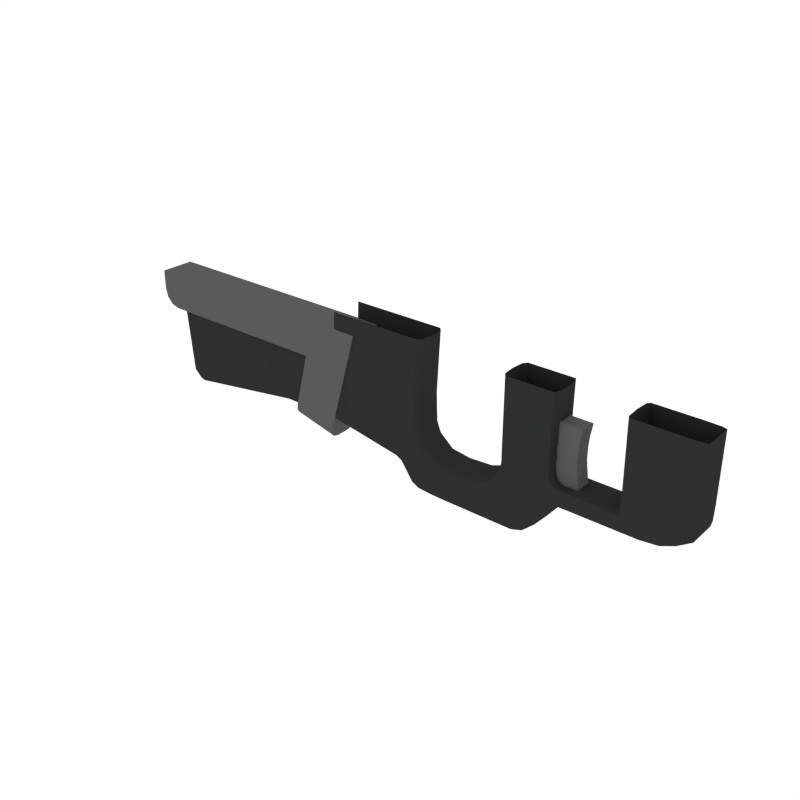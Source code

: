 # Source: Grip_Grenade_3.blend  (saved by Blender 2.79.0; exported with 4.5.12 LTS)
import bpy
from mathutils import Matrix  # noqa: F401  (used for matrix-valued properties, if any)

bpy.ops.wm.read_factory_settings(use_empty=True)
scene = bpy.context.scene
scene.name = 'Scene'

# ---- collections
col_collection_1 = bpy.data.collections.new('Collection 1'); scene.collection.children.link(col_collection_1)

# ---- materials (node trees are filled in below, after node groups)
mat_black = bpy.data.materials.new('Black')
mat_black.alpha_threshold = 0.0
mat_black.diffuse_color = (0.0291, 0.0291, 0.0291, 1.0)
mat_black.roughness = 0.5
mat_grey = bpy.data.materials.new('Grey')
mat_grey.alpha_threshold = 0.0
mat_grey.diffuse_color = (0.1025, 0.1025, 0.1025, 1.0)
mat_grey.roughness = 0.5

# ---- node groups
ng_auto_smooth = bpy.data.node_groups.new('Auto Smooth', 'GeometryNodeTree')
_s = ng_auto_smooth.interface.new_socket(name='Geometry', in_out='OUTPUT', socket_type='NodeSocketGeometry')
_s = ng_auto_smooth.interface.new_socket(name='Geometry', in_out='INPUT', socket_type='NodeSocketGeometry')
_s = ng_auto_smooth.interface.new_socket(name='Angle', in_out='INPUT', socket_type='NodeSocketFloat')
_s.subtype = 'ANGLE'
_s.min_value = 0.0
_s.max_value = 3.142
ng_auto_smooth.is_modifier = True
_N = ng_auto_smooth.nodes; _L = ng_auto_smooth.links
n0 = _N.new('NodeGroupOutput'); n0.name = 'Group Output'; n0.location = (480, -100)
n1 = _N.new('NodeGroupInput'); n1.name = 'Group Input'; n1.location = (-420, -300)
n2 = _N.new('NodeGroupInput'); n2.name = 'Group Input.001'; n2.location = (-60, -100)
n3 = _N.new('GeometryNodeSetShadeSmooth'); n3.name = 'Set Shade Smooth'; n3.location = (120, -100)
n3.domain = 'EDGE'
n4 = _N.new('GeometryNodeSetShadeSmooth'); n4.name = 'Set Shade Smooth.001'; n4.location = (300, -100)
n5 = _N.new('GeometryNodeInputMeshEdgeAngle'); n5.name = 'Edge Angle'; n5.location = (-420, -220)
n6 = _N.new('GeometryNodeInputEdgeSmooth'); n6.name = 'Is Edge Smooth'; n6.location = (-60, -160)
n7 = _N.new('GeometryNodeInputShadeSmooth'); n7.name = 'Is Face Smooth'; n7.location = (-240, -340)
n8 = _N.new('FunctionNodeBooleanMath'); n8.name = 'Boolean Math'; n8.location = (-60, -220)
n9 = _N.new('FunctionNodeCompare'); n9.name = 'Compare'; n9.location = (-240, -180)
n9.operation = 'LESS_EQUAL'
_L.new(n5.outputs[0], n9.inputs[0])
_L.new(n4.outputs[0], n0.inputs[0])
_L.new(n1.outputs[1], n9.inputs[1])
_L.new(n9.outputs[0], n8.inputs[0])
_L.new(n7.outputs[0], n8.inputs[1])
_L.new(n2.outputs[0], n3.inputs[0])
_L.new(n6.outputs[0], n3.inputs[1])
_L.new(n3.outputs[0], n4.inputs[0])
_L.new(n8.outputs[0], n3.inputs[2])
n0.is_active_output = True

# ---- material node trees

# ---- world
world_world = bpy.data.worlds.new('World'); scene.world = world_world
world_world.color = (1.0, 1.0, 1.0)
world_world.use_sun_shadow = False
world_world.sun_shadow_jitter_overblur = 0.0
world_world.cycles.sampling_method = 'NONE'
world_world.cycles.sample_map_resolution = 256

# ---- meshes
me_cube_043 = bpy.data.meshes.new('Cube.043')
me_cube_043.from_pydata([(-0.369, 0.03007, -0.007281), (-0.2146, -1.527e-10, 0.07731), (-0.3627, -0.03425, 0.08835), (-0.2247, 0.03425, 0.07731), (-0.195, 0.03425, -0.007801), (-0.3625, -0.03425, 0.02286), (0.02657, -0.03425, -0.04885), (-0.209, -1.144e-09, 0.2346), (-0.3583, -0.03425, 0.2346), (-0.219, 0.03425, 0.2346), (0.0778, -0.03007, -0.01186), (0.05809, 0.03425, -0.01186), (-0.02635, 0.03425, 0.04156), (-0.001455, 0.03007, -0.07966), (-0.1539, 0.03007, -0.07966), (-0.1421, 1.829e-09, -0.005673), (-0.1431, 0.03425, -0.01186), (-0.149, -0.03425, -0.04885), (-0.03458, -3.125e-09, 0.04156), (0.07814, -0.03425, 0.04156), (0.2968, 0.03425, 0.04156), (0.2711, -0.03425, 0.02262), (0.2487, -0.03007, 0.006187), (-0.1539, -0.03007, -0.07966), (-0.1539, 8.382e-10, -0.07966), (-0.001455, -0.03007, -0.07966), (-0.001455, 4.802e-09, -0.07966), (0.0778, 0.03007, -0.01186), (0.0778, -1.144e-09, -0.01186), (-0.369, -0.03007, -0.007281), (-0.369, -7.585e-09, -0.007281), (0.2487, 0.03007, 0.006187), (0.303, -0.03425, 0.08366), (0.3142, -0.03007, 0.02262), (0.346, -0.03007, 0.08366), (0.3423, -8.08e-09, 0.04156), (0.3423, 0.03007, 0.04156), (0.2487, -1.144e-09, 0.006187), (-0.2143, 0.03425, 0.01952), (-0.3629, -0.03425, 0.05178), (-0.2008, 2.82e-09, 0.01836), (-0.2143, -0.03425, 0.01952), (-0.2461, 0.03425, 0.02846), (-0.2164, -2.135e-09, -0.07669), (-0.2164, -0.03007, -0.07669), (-0.2505, 0.03425, 0.2346), (-0.219, -0.03425, 0.2346), (-0.195, -0.03425, -0.007801), (-0.2363, 0.03425, -0.001012), (-0.2545, 0.03425, 0.07958), (-0.2247, -0.03425, 0.07731), (-0.2164, 0.03007, -0.07669), (-0.08597, 3.811e-09, -0.07966), (-0.08597, -0.03007, -0.07966), (-0.02635, -0.03425, 0.04156), (-0.08597, 0.03007, -0.07966), (0.02409, 0.03425, 0.04156), (-0.08067, 0.03425, -0.01019), (-0.08157, -0.03425, -0.04885), (0.346, 0.03007, 0.08366), (0.346, -5.603e-09, 0.08366), (0.303, 0.03425, 0.08366), (-0.08067, -0.03425, -0.01019), (-0.08157, 0.03425, -0.04885), (-0.2398, 0.03425, -0.03074), (-0.2098, -0.03425, -0.04615), (0.04776, 2.325e-09, -0.04885), (0.04776, 0.03007, -0.04885), (-0.1431, -0.03425, -0.01186), (-0.149, 0.03425, -0.04885), (0.02657, 0.03425, -0.04885), (0.04776, -0.03007, -0.04885), (0.05809, -0.03425, -0.01186), (-0.366, -0.03425, 5.558e-06), (-0.2098, 0.03425, -0.04615), (0.2087, -1.144e-09, 0.07795), (0.212, -0.03425, 0.04156), (0.2035, 0.03425, 0.04156), (0.2035, -0.03425, 0.04156), (0.2035, -0.03007, 0.006187), (0.2035, 0.03007, 0.006187), (0.2035, -3.125e-09, 0.04407), (0.08296, -4.116e-09, 0.05092), (0.07595, -3.125e-09, 0.07795), (-0.0336, -3.125e-09, 0.05092), (-0.03398, -2.135e-09, 0.088), (-0.02525, 0.03425, 0.05092), (-0.02557, 0.03425, 0.088), (0.07394, -0.03425, 0.05092), (0.06965, -0.03425, 0.07795), (-0.02525, -0.03425, 0.05092), (-0.02557, -0.03425, 0.088), (0.02401, 0.03425, 0.05092), (0.0231, 0.03425, 0.08298), (0.09416, -6.481e-10, 0.006187), (0.2114, -0.03425, 0.02262), (0.09416, -4.116e-09, 0.04407), (0.09416, 0.03007, 0.006187), (0.212, 0.03425, 0.04156), (0.09416, -0.03007, 0.006187), (0.09416, -0.03425, 0.02262), (0.09416, 0.03425, 0.04156), (0.2114, 0.03425, 0.02262), (0.2035, -0.03425, 0.02262), (0.09416, 0.03425, 0.02262), (0.2035, 0.03425, 0.02262), (0.09416, -0.03425, 0.04156), (0.2123, 0.03425, 0.07795), (0.01467, 0.03425, 0.02262), (-0.03588, -0.03425, 0.02262), (0.3142, 0.03007, 0.02262), (0.3142, -4.116e-09, 0.02262), (0.3423, -0.03007, 0.04156), (0.2968, -0.03425, 0.04156), (0.2711, 0.03425, 0.02262), (0.07383, -0.03425, 0.02262), (-0.04343, -2.135e-09, 0.02262), (-0.03588, 0.03425, 0.02262), (0.01467, -0.03425, 0.02262), (0.07383, 0.03425, 0.02262), (0.06965, 0.03425, 0.07795), (0.07394, 0.03425, 0.05092), (0.0231, -0.03425, 0.08298), (0.02401, -0.03425, 0.05092), (-0.01416, -0.03425, -0.01186), (-0.03473, 0.03425, -0.04885), (0.07814, 0.03425, 0.04156), (-0.0524, 4.306e-09, -0.07966), (-0.0524, -0.03007, -0.07966), (0.02409, -0.03425, 0.04156), (-0.0524, 0.03007, -0.07966), (-0.01416, 0.03425, -0.01186), (-0.03473, -0.03425, -0.04885), (0.2035, -1.144e-09, 0.006187), (0.2108, -0.03007, 0.006187), (0.2108, 0.03007, 0.006187), (0.2123, -0.03425, 0.07795), (0.2108, -1.144e-09, 0.006187), (0.1483, -6.481e-10, 0.006187), (0.1483, 0.03425, 0.02262), (0.1483, -0.03425, 0.02262), (0.1483, -3.125e-09, 0.04407), (0.1483, 0.03007, 0.006187), (0.1483, -0.03007, 0.006187), (0.1483, -0.03425, 0.04156), (0.1483, 0.03425, 0.04156), (-0.2398, -0.03425, -0.03074), (-0.2663, 0.03425, -0.01591), (-0.2847, 0.03425, 0.08261), (-0.2667, 0.03425, 0.007158), (-0.2868, 0.03425, 0.2346), (-0.2761, 0.03425, 0.03806), (-0.2461, -0.03425, 0.02846), (-0.2446, -4.612e-09, -0.05023), (-0.2446, -0.03007, -0.05023), (-0.2505, -0.03425, 0.2346), (-0.2363, -0.03425, -0.001012), (-0.2545, -0.03425, 0.07958), (-0.2446, 0.03007, -0.05023), (-0.3629, 0.03425, 0.05178), (-0.3583, 0.03425, 0.2346), (-0.3625, 0.03425, 0.02286), (-0.3627, 0.03425, 0.08835), (-0.366, 0.03425, 5.558e-06), (-0.2663, -0.03425, -0.01591), (-0.2761, -0.03425, 0.03806), (-0.2693, -8.08e-09, -0.02442), (-0.2693, -0.03007, -0.02442), (-0.2868, -0.03425, 0.2346), (-0.2667, -0.03425, 0.007158), (-0.2847, -0.03425, 0.08261), (-0.2693, 0.03007, -0.02442), (-0.3683, -0.0332, -0.005459), (-0.1881, -0.03007, -0.07891), (-0.3683, 0.0332, -0.005459), (-0.4554, -0.03007, 0.00757), (-0.4524, 0.03425, 0.01379), (-0.182, -0.03425, -0.04817), (-0.2171, 0.02569, 0.07731), (-0.4204, 0.03425, 0.2346), (-0.4302, -0.03425, 0.09333), (-0.2115, -0.02569, 0.2346), (-0.2155, -8.959e-10, 0.1085), (-0.361, -0.03425, 0.1109), (-0.2255, 0.03425, 0.1085), (-0.4381, 0.03425, 0.06367), (-0.2042, -0.02569, 0.01865), (-0.1746, 0.03425, -0.01126), (-0.4455, -0.03425, 0.03646), (-0.2043, 0.03425, 0.0008452), (-0.3623, -0.03425, 0.03787), (-0.1734, 2.572e-09, 0.0003342), (-0.2115, 0.02569, 0.2346), (-0.4204, -0.03425, 0.2346), (0.02233, -0.03007, -0.07195), (0.04247, -0.0332, -0.04885), (0.07287, 0.0332, -0.01186), (0.08322, -0.03007, -0.004245), (0.005551, -0.0332, -0.07195), (-0.1424, -0.02569, -0.007219), (0.06325, 0.03425, -0.004245), (-0.1527, 0.0332, -0.07195), (-0.1527, -0.0332, -0.07195), (-0.06991, -0.03425, -0.004245), (-0.1424, 0.02569, -0.007219), (-0.08487, 0.0332, -0.07195), (-0.1058, -0.03007, -0.07966), (-0.09244, 8.382e-10, -0.002699), (-0.1018, 0.03425, -0.04885), (-0.09705, -0.03425, -0.01186), (0.07713, 0.03425, 0.04516), (-0.02545, -0.03425, 0.04516), (-0.03375, -3.125e-09, 0.04516), (-0.03253, 0.02569, 0.04156), (-0.03253, -0.02569, 0.04156), (0.08806, -0.03425, 0.04156), (-0.0478, -0.03425, 0.007322), (-0.05508, -1.144e-09, 0.007322), (-0.03152, 0.02569, 0.05092), (0.08071, 0.02569, 0.05092), (0.08853, -0.03007, 0.003213), (0.08699, 0.03425, 0.02262), (0.06822, 0.03425, 0.007322), (-0.1881, 0.03007, -0.07891), (-0.1881, -1.391e-09, -0.07891), (-0.4554, 0.03007, 0.00757), (-0.4554, -7.089e-09, 0.00757), (0.02233, 0.03007, -0.07195), (0.02233, 4.183e-09, -0.07195), (0.08322, 0.03007, -0.004245), (0.08322, -1.144e-09, -0.004245), (-0.1058, 0.03007, -0.07966), (-0.1058, 3.068e-09, -0.07966), (0.09416, 0.0332, 0.0103), (0.09416, 0.02569, 0.04344), (0.09416, -0.02569, 0.04344), (0.08853, 0.03007, 0.003213), (0.08853, -1.02e-09, 0.003213), (0.09416, -0.0332, 0.0103), (0.09416, -0.02046, 0.006187), (0.2487, 0.02046, 0.006187), (-0.1539, -0.02046, -0.07966), (-0.1539, 0.02046, -0.07966), (-0.001455, -0.02046, -0.07966), (-0.001455, 0.02046, -0.07966), (0.04776, 0.02046, -0.04885), (0.04776, -0.02046, -0.04885), (-0.2164, -0.02046, -0.07669), (-0.2164, 0.02046, -0.07669), (0.2543, -0.0332, 0.0103), (0.3, -0.03425, 0.05334), (0.3, 0.03425, 0.05334), (0.2543, 0.0332, 0.0103), (0.3451, -0.03007, 0.05334), (0.3423, 0.02046, 0.04156), (0.3423, -0.02046, 0.04156), (0.2857, -1.887e-09, 0.0103), (0.2857, 0.03007, 0.0103), (0.3451, -7.956e-09, 0.05334), (0.3451, 0.03007, 0.05334), (0.3034, 0.0332, 0.02262), (0.2857, -0.03007, 0.0103), (0.3352, 0.0332, 0.08366), (0.3309, -0.0332, 0.04156), (0.2487, -0.02046, 0.006187), (-0.2042, 0.02569, 0.01865), (-0.4381, -0.03425, 0.06367), (-0.4302, 0.03425, 0.09333), (-0.2171, -0.02569, 0.07731), (-0.2237, 0.03425, 0.0454), (-0.3633, -0.03425, 0.0676), (-0.2128, 1.086e-09, 0.04511), (-0.2147, -0.0332, -0.06906), (-0.2147, 0.0332, -0.06906), (-0.2255, -0.03425, 0.1085), (-0.2534, 0.03425, 0.1086), (-0.2394, 0.03425, 0.01148), (-0.2043, -0.03425, 0.0008452), (-0.2446, -0.02046, -0.05023), (-0.2446, 0.02046, -0.05023), (-0.2525, 0.03425, 0.05085), (-0.2237, -0.03425, 0.0454), (-0.229, -0.03425, 0.02234), (-0.229, 0.03425, 0.02234), (-0.2319, -2.754e-09, -0.0686), (-0.2319, -0.03007, -0.0686), (-0.2332, 0.03425, 0.2346), (-0.2332, -0.03425, 0.2346), (-0.2257, -0.03425, -0.04095), (-0.2257, 0.03425, -0.04095), (-0.2371, 0.03425, 0.07787), (-0.2371, -0.03425, 0.07787), (-0.2319, 0.03007, -0.0686), (-0.08487, -0.0332, -0.07195), (-0.06991, 0.03425, -0.004245), (-0.008002, -0.03425, -0.004245), (-0.04798, 0.0332, -0.07195), (-0.02545, 0.03425, 0.04516), (0.02445, -0.03425, 0.04516), (0.004211, -0.03425, 0.007322), (-0.0478, 0.03425, 0.007322), (-0.08597, -0.02046, -0.07966), (-0.08597, 0.02046, -0.07966), (-0.07478, 3.935e-09, -0.07966), (-0.07478, -0.03007, -0.07966), (-0.009626, -0.03425, 0.04156), (-0.07478, 0.03007, -0.07966), (-0.009626, 0.03425, 0.04156), (-0.0665, 0.03425, -0.04885), (-0.05671, -0.03425, -0.01186), (0.346, 0.02046, 0.08366), (0.346, -0.02046, 0.08366), (0.3352, -0.0332, 0.08366), (0.346, 0.03007, 0.2227), (0.346, -2.878e-09, 0.2227), (0.346, -0.03007, 0.2227), (0.3054, -0.03425, 0.2227), (0.3054, 0.03425, 0.2227), (-0.4455, 0.03425, 0.03646), (-0.1746, -0.03425, -0.01126), (-0.182, 0.03425, -0.04817), (-0.4524, -0.03425, 0.01379), (0.07287, -0.0332, -0.01186), (0.04247, 0.0332, -0.04885), (-0.09705, 0.03425, -0.01186), (-0.1018, -0.03425, -0.04885), (0.0778, 0.02046, -0.01186), (0.0778, -0.02046, -0.01186), (-0.2189, -0.03425, -0.00616), (-0.2189, 0.03425, -0.00616), (-0.05671, 0.03425, -0.01186), (-0.0665, -0.03425, -0.04885), (-0.07993, -0.03425, -0.0242), (-0.07993, 0.03425, -0.0242), (-0.2366, 0.03425, -0.01357), (-0.2045, -0.03425, -0.0217), (0.06878, 2.189e-10, -0.0242), (0.06878, 0.03007, -0.0242), (-0.1451, -0.03425, -0.0242), (-0.1451, 0.03425, -0.0242), (0.04884, 0.03425, -0.0242), (0.06878, -0.03007, -0.0242), (0.04884, -0.03425, -0.0242), (-0.3637, -0.03425, 0.009362), (-0.2045, 0.03425, -0.0217), (0.211, 0.0332, 0.0103), (0.2121, 0.03425, 0.05192), (0.2121, -0.03425, 0.05192), (0.211, -0.0332, 0.0103), (0.2108, -0.02046, 0.006187), (0.2108, 0.02046, 0.006187), (0.2096, 0.02569, 0.07795), (0.2081, 0.03425, 0.02262), (0.2082, -0.03425, 0.04156), (0.2079, -0.03007, 0.006187), (0.2079, 0.03007, 0.006187), (0.2096, -0.02569, 0.07795), (0.2079, -1.144e-09, 0.006187), (0.2074, -2.63e-09, 0.05254), (0.08927, -4.612e-09, 0.04578), (0.2057, -1.144e-09, 0.2227), (-0.03188, 0.02569, 0.088), (0.07437, 0.02569, 0.07795), (0.08071, -0.02569, 0.05092), (0.07437, -0.02569, 0.07795), (-0.03152, -0.02569, 0.05092), (-0.03188, -0.02569, 0.088), (-0.008757, -0.03425, 0.05092), (-0.00919, -0.03425, 0.08675), (-0.008757, 0.03425, 0.05092), (-0.00919, 0.03425, 0.08675), (0.0777, -2.878e-09, 0.2227), (0.0777, -3.373e-09, 0.0611), (-0.03379, -2.878e-09, 0.06362), (-0.03417, -1.391e-09, 0.2227), (-0.02541, 0.03425, 0.06362), (-0.02572, 0.03425, 0.2227), (0.02337, -0.03425, 0.06236), (0.02379, -0.03425, 0.2227), (-0.02541, -0.03425, 0.06362), (-0.02572, -0.03425, 0.2227), (0.07073, 0.03425, 0.0611), (0.07127, 0.03425, 0.2227), (0.2124, -0.03425, 0.2227), (0.1483, 0.0332, 0.0103), (0.2124, 0.03425, 0.2227), (0.1483, 0.02569, 0.04344), (0.1483, -0.02569, 0.04344), (0.1483, -0.0332, 0.0103), (0.1483, -0.02046, 0.006187), (0.09416, 0.02046, 0.006187), (0.2035, 0.02046, 0.006187), (0.1098, -4.004e-10, 0.006187), (0.2118, -0.03425, 0.03558), (0.1098, -3.373e-09, 0.04407), (0.2118, 0.03425, 0.03558), (0.1098, 0.03007, 0.006187), (0.1098, -0.03007, 0.006187), (0.1098, -0.03425, 0.04156), (0.1098, 0.03425, 0.02262), (-0.04154, 0.02569, 0.02262), (-0.04154, -0.02569, 0.02262), (0.08699, -0.03425, 0.02262), (0.08806, 0.03425, 0.04156), (0.3142, 0.02046, 0.02262), (0.3142, -0.02046, 0.02262), (0.3309, 0.0332, 0.04156), (0.3034, -0.0332, 0.02262), (-0.01947, -0.03425, 0.02262), (-0.01947, 0.03425, 0.02262), (0.2082, 0.03425, 0.04156), (0.2081, -0.03425, 0.02262), (0.1098, -0.03425, 0.02262), (0.1098, 0.03425, 0.04156), (0.09416, 0.03425, 0.03558), (0.09416, -0.03425, 0.03558), (0.2035, -0.03425, 0.03558), (0.2035, 0.03425, 0.03558), (0.07701, 0.03425, 0.03558), (-0.02936, -0.03425, 0.03558), (0.3334, 0.03007, 0.03558), (0.3334, -6.594e-09, 0.03558), (0.3334, -0.03007, 0.03558), (0.2886, -0.03425, 0.03558), (0.2886, 0.03425, 0.03558), (0.02135, -0.03425, 0.03558), (-0.03738, -2.878e-09, 0.03558), (-0.02936, 0.03425, 0.03558), (-0.04798, -0.0332, -0.07195), (-0.008002, 0.03425, -0.004245), (0.02445, 0.03425, 0.04516), (0.004211, 0.03425, 0.007322), (-0.0524, -0.02046, -0.07966), (-0.0524, 0.02046, -0.07966), (0.06325, -0.03425, -0.004245), (0.005551, 0.0332, -0.07195), (0.07713, -0.03425, 0.04516), (0.06822, -0.03425, 0.007322), (-0.02076, 0.03425, -0.0242), (-0.02076, -0.03425, -0.0242), (0.07073, -0.03425, 0.0611), (0.07127, -0.03425, 0.2227), (0.02337, 0.03425, 0.06236), (0.02379, 0.03425, 0.2227), (0.02135, 0.03425, 0.03558), (0.07701, -0.03425, 0.03558), (0.05096, -0.03425, 0.02262), (0.05096, 0.03425, 0.02262), (0.05486, 0.03425, 0.07921), (0.05695, 0.03425, 0.05092), (0.05486, -0.03425, 0.07921), (0.05695, -0.03425, 0.05092), (0.0298, -0.03425, -0.01186), (0.0006493, 0.03425, -0.04885), (0.05871, 0.03425, 0.04156), (-0.02567, 4.678e-09, -0.07966), (-0.02567, -0.03007, -0.07966), (0.05871, -0.03425, 0.04156), (-0.02567, 0.03007, -0.07966), (0.0298, 0.03425, -0.01186), (0.0006493, -0.03425, -0.04885), (0.2322, -0.03425, 0.04156), (0.2283, 0.03425, 0.02262), (0.2337, 0.03425, 0.07867), (0.2322, 0.03425, 0.04156), (0.2283, -0.03425, 0.02262), (0.2249, -0.03007, 0.006187), (0.2249, 0.03007, 0.006187), (0.2337, -0.03425, 0.07867), (0.2249, -1.144e-09, 0.006187), (0.2035, 0.0332, 0.0103), (0.2035, 0.02569, 0.04344), (0.2035, -0.02569, 0.04344), (0.2035, -0.0332, 0.0103), (0.2035, -0.02046, 0.006187), (0.1483, 0.02046, 0.006187), (0.1483, -0.03425, 0.03558), (0.1483, 0.03425, 0.03558), (0.1871, -1.02e-09, 0.006187), (0.1871, 0.03425, 0.02262), (0.1871, -0.03425, 0.02262), (0.1871, -3.125e-09, 0.04407), (0.1871, 0.03007, 0.006187), (0.1871, -0.03007, 0.006187), (0.1871, -0.03425, 0.04156), (0.1871, 0.03425, 0.04156), (-0.2434, -0.0332, -0.04535), (-0.2434, 0.0332, -0.04535), (-0.2534, -0.03425, 0.1086), (-0.2394, -0.03425, 0.01148), (-0.2525, -0.03425, 0.05085), (-0.2865, 0.03425, 0.109), (-0.2708, 0.03425, 0.02216), (-0.2693, -0.02046, -0.02442), (-0.2693, 0.02046, -0.02442), (-0.2812, 0.03425, 0.05737), (-0.2649, 0.03425, -0.005885), (-0.2366, -0.03425, -0.01357), (-0.253, -0.03425, -0.02068), (-0.253, 0.03425, -0.02068), (-0.2719, 0.03425, 0.08147), (-0.2527, 0.03425, 0.004065), (-0.2729, 0.03425, 0.2346), (-0.2628, 0.03425, 0.03474), (-0.2628, -0.03425, 0.03474), (-0.2565, -7.213e-09, -0.03202), (-0.2565, -0.03007, -0.03202), (-0.2729, -0.03425, 0.2346), (-0.2527, -0.03425, 0.004065), (-0.2719, -0.03425, 0.08147), (-0.2565, 0.03007, -0.03202), (-0.2686, -0.0332, -0.0223), (-0.2686, 0.0332, -0.0223), (-0.2865, -0.03425, 0.109), (-0.2708, -0.03425, 0.02216), (-0.2812, -0.03425, 0.05737), (-0.2649, -0.03425, -0.005885), (-0.361, 0.03425, 0.1109), (-0.3623, 0.03425, 0.03787), (-0.369, -0.02046, -0.007281), (-0.369, 0.02046, -0.007281), (-0.3633, 0.03425, 0.0676), (-0.3637, 0.03425, 0.009362), (-0.3036, 0.03425, 0.04241), (-0.3094, 0.03425, 0.2346), (-0.2971, 0.03425, 0.01213), (-0.3094, 0.03425, 0.08443), (-0.2979, 0.03425, -0.01087), (-0.2979, -0.03425, -0.01087), (-0.3036, -0.03425, 0.04241), (-0.3009, -7.956e-09, -0.01899), (-0.3009, -0.03007, -0.01899), (-0.3094, -0.03425, 0.2346), (-0.2971, -0.03425, 0.01213), (-0.3094, -0.03425, 0.08443), (-0.3009, 0.03007, -0.01899), (-0.4546, 0.0332, 0.009125), (-0.1866, 0.0332, -0.07123), (-0.1866, -0.0332, -0.07123), (-0.4546, -0.0332, 0.009125), (-0.218, 0.02569, 0.1085), (-0.4256, 0.03425, 0.1126), (-0.4256, -0.03425, 0.1126), (-0.218, -0.02569, 0.1085), (-0.4417, 0.03425, 0.05149), (-0.1799, -0.02877, -0.002489), (-0.1799, 0.02877, -0.002489), (-0.4417, -0.03425, 0.05149), (0.02317, 0.03239, -0.06596), (0.02317, -0.03239, -0.06596), (0.07823, -0.0332, -0.004245), (0.07823, 0.0332, -0.004245), (-0.1048, -0.0332, -0.07195), (-0.08813, -0.02877, -0.004759), (-0.08813, 0.02877, -0.004759), (-0.1048, 0.0332, -0.07195), (0.08775, 0.02877, 0.04477), (0.08775, -0.02877, 0.04477), (-0.03168, 0.02569, 0.04516), (-0.03168, -0.02569, 0.04516), (-0.05326, -0.02569, 0.007322), (0.08597, -0.03358, 0.006914), (0.08597, 0.03358, 0.006914), (-0.05326, 0.02569, 0.007322), (-0.1881, 0.02046, -0.07891), (-0.1881, -0.02046, -0.07891), (-0.4554, 0.02046, 0.00757), (-0.4554, -0.02046, 0.00757), (0.02233, 0.02046, -0.07195), (0.02233, -0.02046, -0.07195), (0.08322, 0.02046, -0.004245), (0.08322, -0.02046, -0.004245), (-0.1058, 0.02046, -0.07966), (-0.1058, -0.02046, -0.07966), (0.08853, 0.02046, 0.003213), (0.08853, -0.02046, 0.003213), (0.2857, 0.02046, 0.0103), (0.3451, -0.02046, 0.05334), (0.3451, 0.02046, 0.05334), (0.2822, 0.03239, 0.01349), (0.2857, -0.02046, 0.0103), (0.3338, 0.0332, 0.05334), (0.3338, -0.0332, 0.05334), (0.2822, -0.03239, 0.01349), (-0.2155, 0.02569, 0.04518), (-0.4344, -0.03425, 0.07646), (-0.4344, 0.03425, 0.07646), (-0.2155, -0.02569, 0.04518), (-0.2303, -0.0332, -0.06168), (-0.2303, 0.0332, -0.06168), (-0.2387, -0.03425, 0.1086), (-0.2387, 0.03425, 0.1086), (-0.2211, 0.03425, 0.004532), (-0.2211, -0.03425, 0.004532), (-0.2319, -0.02046, -0.0686), (-0.2319, 0.02046, -0.0686), (-0.2364, 0.03425, 0.04691), (-0.2364, -0.03425, 0.04691), (-0.07271, -0.0332, -0.07195), (-0.05038, 0.03425, -0.004245), (-0.05038, -0.03425, -0.004245), (-0.07271, 0.0332, -0.07195), (-0.008818, 0.03425, 0.04516), (-0.008818, -0.03425, 0.04516), (-0.03116, -0.03425, 0.007322), (-0.03116, 0.03425, 0.007322), (-0.07478, -0.02046, -0.07966), (-0.07478, 0.02046, -0.07966), (0.346, 0.02046, 0.2227), (0.346, -0.02046, 0.2227), (0.3358, -0.0332, 0.2227), (0.3358, 0.0332, 0.2227), (-0.4492, 0.03425, 0.02257), (-0.177, -0.03425, -0.02357), (-0.177, 0.03425, -0.02357), (-0.4492, -0.03425, 0.02257), (0.06379, -0.0332, -0.0242), (0.06379, 0.0332, -0.0242), (-0.09863, 0.03425, -0.0242), (-0.09863, -0.03425, -0.0242), (0.06878, 0.02046, -0.0242), (0.06878, -0.02046, -0.0242), (-0.221, -0.03425, -0.01842), (-0.221, 0.03425, -0.01842), (-0.05991, 0.03425, -0.0242), (-0.05991, -0.03425, -0.0242), (0.208, 0.0332, 0.0103), (0.2084, 0.02877, 0.04909), (0.2084, -0.02877, 0.04909), (0.208, -0.0332, 0.0103), (0.2079, -0.02046, 0.006187), (0.2079, 0.02046, 0.006187), (0.2074, 0.02877, 0.2227), (0.2074, -0.02877, 0.2227), (-0.03206, 0.02569, 0.2227), (-0.0317, 0.02569, 0.06362), (0.07609, 0.02569, 0.2227), (0.07596, 0.02569, 0.0611), (0.07596, -0.02569, 0.0611), (0.07609, -0.02569, 0.2227), (-0.0317, -0.02569, 0.06362), (-0.03206, -0.02569, 0.2227), (-0.009022, -0.03425, 0.0633), (-0.009121, -0.03425, 0.2227), (-0.009022, 0.03425, 0.0633), (-0.009121, 0.03425, 0.2227), (0.2344, -0.03425, 0.2227), (0.1098, 0.0332, 0.0103), (0.2344, 0.03425, 0.2227), (0.1098, 0.02569, 0.04344), (0.1098, -0.02569, 0.04344), (0.1098, -0.0332, 0.0103), (0.1098, -0.02046, 0.006187), (0.1098, 0.02046, 0.006187), (0.2249, 0.02046, 0.006187), (-0.03538, 0.02569, 0.03558), (-0.03538, -0.02569, 0.03558), (0.08778, -0.03425, 0.03558), (0.08778, 0.03425, 0.03558), (0.3334, 0.02046, 0.03558), (0.3334, -0.02046, 0.03558), (0.3222, 0.0332, 0.03558), (0.3222, -0.0332, 0.03558), (-0.01268, -0.03425, 0.03558), (-0.01268, 0.03425, 0.03558), (0.2082, 0.03425, 0.03558), (0.2082, -0.03425, 0.03558), (0.1098, -0.03425, 0.03558), (0.1098, 0.03425, 0.03558), (-0.01909, -0.0332, -0.07195), (0.03735, 0.03425, -0.004245), (0.05842, 0.03425, 0.04516), (0.04258, 0.03425, 0.007322), (-0.02567, -0.02046, -0.07966), (-0.02567, 0.02046, -0.07966), (0.03735, -0.03425, -0.004245), (-0.01909, 0.0332, -0.07195), (0.05842, -0.03425, 0.04516), (0.04258, -0.03425, 0.007322), (0.02147, 0.03425, -0.0242), (0.02147, -0.03425, -0.0242), (0.0554, -0.03425, 0.06142), (0.05619, -0.03425, 0.2227), (0.0554, 0.03425, 0.06142), (0.05619, 0.03425, 0.2227), (0.05662, 0.03425, 0.03558), (0.05662, -0.03425, 0.03558), (0.2257, 0.0332, 0.0103), (0.2328, 0.03425, 0.05209), (0.2328, -0.03425, 0.05209), (0.2257, -0.0332, 0.0103), (0.2249, -0.02046, 0.006187), (0.231, 0.03425, 0.03558), (0.231, -0.03425, 0.03558), (0.1871, 0.0332, 0.0103), (0.1871, 0.02569, 0.04344), (0.1871, -0.02569, 0.04344), (0.1871, -0.0332, 0.0103), (0.1871, -0.02046, 0.006187), (0.1871, 0.02046, 0.006187), (0.1871, -0.03425, 0.03558), (0.1871, 0.03425, 0.03558), (-0.2556, -0.0332, -0.02919), (-0.2556, 0.0332, -0.02919), (-0.2732, -0.03425, 0.1088), (-0.2568, -0.03425, 0.01844), (-0.2686, -0.03425, 0.05505), (-0.2732, 0.03425, 0.1088), (-0.2568, 0.03425, 0.01844), (-0.2565, -0.02046, -0.03202), (-0.2565, 0.02046, -0.03202), (-0.2686, 0.03425, 0.05505), (-0.2512, 0.03425, -0.008826), (-0.2512, -0.03425, -0.008826), (-0.3002, -0.0332, -0.01696), (-0.3002, 0.0332, -0.01696), (-0.3101, -0.03425, 0.1096), (-0.2998, -0.03425, 0.02714), (-0.3072, -0.03425, 0.06061), (-0.2962, -0.03425, -0.001053), (-0.3101, 0.03425, 0.1096), (-0.2998, 0.03425, 0.02714), (-0.3009, -0.02046, -0.01899), (-0.3009, 0.02046, -0.01899), (-0.3072, 0.03425, 0.06061), (-0.2962, 0.03425, -0.001053), (-0.4794, 0.03656, 0.1989), (-0.3715, -0.03656, 0.1989), (-0.3715, 0.03656, 0.1989), (-0.5896, 0.02927, 0.1454), (-0.5896, -0.02927, 0.1454), (-0.4801, 0.02927, 0.1454), (-0.4801, -0.02927, 0.1454), (-0.4794, -0.03656, 0.1989), (-0.4982, -0.03656, 0.1205), (-0.3937, 0.03656, 0.1205), (-0.3937, -0.03656, 0.1205), (-0.4982, 0.03656, 0.1205), (-0.9195, 0.03656, 0.1989), (-0.9195, -0.03656, 0.1989), (-0.9195, -0.03656, 0.1569), (-0.8831, -0.03656, 0.1205), (-0.9146, -0.03656, 0.1387), (-0.9013, -0.03656, 0.1254), (-0.8831, 0.03656, 0.1205), (-0.9195, 0.03656, 0.1569), (-0.9013, 0.03656, 0.1254), (-0.9146, 0.03656, 0.1387), (-0.5286, 0.03656, 0.001399), (-0.5355, 0.01283, -0.02579), (-0.5321, 0.03338, -0.01219), (-0.5346, 0.0247, -0.02215), (-0.8865, -0.00122, 0.1454), (-0.8583, -0.02927, 0.1454), (-0.8827, -0.01525, 0.1454), (-0.8724, -0.02552, 0.1454), (-0.8583, 0.02927, 0.1454), (-0.8865, 0.00122, 0.1454), (-0.8724, 0.02552, 0.1454), (-0.8827, 0.01525, 0.1454), (-0.4406, 0.01283, -0.04807), (-0.433, 0.03656, -0.02102), (-0.4395, 0.0247, -0.04444), (-0.4368, 0.03338, -0.03454), (-0.433, -0.03656, -0.02102), (-0.4406, -0.01283, -0.04807), (-0.4368, -0.03338, -0.03454), (-0.4395, -0.0247, -0.04444), (-0.5738, 0.00122, -0.01159), (-0.5767, 0.02927, 0.01641), (-0.5742, 0.01525, -0.00784), (-0.5752, 0.02552, 0.00241), (-0.5767, -0.02927, 0.01641), (-0.5738, -0.00122, -0.01159), (-0.5752, -0.02552, 0.00241), (-0.5742, -0.01525, -0.00784), (-0.5098, -0.02927, 0.01641), (-0.5162, -0.00122, -0.01159), (-0.513, -0.02552, 0.00241), (-0.5154, -0.01525, -0.00784), (-0.5162, 0.00122, -0.01159), (-0.5098, 0.02927, 0.01641), (-0.5154, 0.01525, -0.00784), (-0.513, 0.02552, 0.00241), (-0.8438, -0.02927, -0.01535), (-0.8707, -0.00122, -0.02908), (-0.8572, -0.02552, -0.02221), (-0.8671, -0.01525, -0.02724), (-0.835, -0.02927, -0.023), (-0.8436, -0.00122, -0.05274), (-0.8393, -0.02552, -0.03787), (-0.8425, -0.01525, -0.04876), (-0.835, 0.02927, -0.023), (-0.8436, 0.00122, -0.05274), (-0.8393, 0.02552, -0.03787), (-0.8425, 0.01525, -0.04876), (-0.8438, 0.02927, -0.01535), (-0.8707, 0.00122, -0.02908), (-0.8572, 0.02552, -0.02221), (-0.8671, 0.01525, -0.02724), (-0.5355, -0.01283, -0.02579), (-0.5286, -0.03656, 0.001399), (-0.5346, -0.0247, -0.02215), (-0.5321, -0.03338, -0.01219), (0.07096, -0.01673, 0.1611), (0.07096, -0.01673, 0.04151), (0.1218, -0.01673, 0.04151), (0.1218, -0.01673, 0.1611), (0.1181, -0.01673, 0.06752), (0.1171, -0.01673, 0.1335), (0.1154, -0.01673, 0.08842), (0.1154, -0.01673, 0.1126), (0.07096, -0.01673, 0.1335), (0.07096, -0.01673, 0.06752), (0.07096, -0.01673, 0.1115), (0.07096, -0.01673, 0.0895), (0.07096, -7.439e-08, 0.1611), (0.07096, 0.01673, 0.1611), (0.07096, 0.01673, 0.04151), (0.07096, -7.439e-08, 0.04151), (0.1218, -7.439e-08, 0.1611), (0.1218, -7.439e-08, 0.04151), (0.1218, 0.01673, 0.04151), (0.1218, 0.01673, 0.1611), (0.1171, -7.439e-08, 0.1335), (0.1181, -7.439e-08, 0.06752), (0.1154, -7.439e-08, 0.1126), (0.1154, -7.439e-08, 0.08842), (0.1181, 0.01673, 0.06752), (0.1171, 0.01673, 0.1335), (0.1154, 0.01673, 0.08842), (0.1154, 0.01673, 0.1126), (0.07096, 0.01673, 0.1335), (0.07096, 0.01673, 0.06752), (0.07096, 0.01673, 0.1115), (0.07096, 0.01673, 0.0895), (0.07096, -7.439e-08, 0.06752), (0.07096, -7.439e-08, 0.1335), (0.07096, -7.439e-08, 0.0895), (0.07096, -7.439e-08, 0.1115), (-0.5075, -0.02927, 0.0263), (-0.5777, -0.02927, 0.02712), (-0.5072, 0.02927, 0.02745), (-0.578, 0.02927, 0.02989)], [], [(0, 535, 723, 520), (0, 520, 566, 225), (0, 225, 536, 174), (0, 174, 715, 535), (1, 271, 584, 178), (1, 178, 540, 182), (1, 182, 543, 268), (1, 268, 587, 271), (2, 270, 718, 534), (2, 534, 716, 183), (2, 183, 542, 180), (2, 180, 585, 270), (3, 269, 596, 290), (3, 290, 591, 184), (3, 184, 540, 178), (3, 178, 584, 269), (4, 344, 623, 329), (4, 329, 592, 189), (4, 189, 546, 187), (4, 187, 614, 344), (5, 343, 719, 533), (5, 533, 717, 190), (5, 190, 547, 188), (5, 188, 615, 343), (6, 342, 680, 460), (6, 460, 669, 198), (6, 198, 549, 195), (6, 195, 616, 342), (7, 182, 540, 192), (7, 181, 543, 182), (8, 183, 716, 532), (8, 193, 542, 183), (9, 184, 591, 286), (9, 192, 540, 184), (10, 341, 621, 327), (10, 327, 571, 197), (10, 197, 550, 322), (10, 322, 616, 341), (11, 340, 679, 459), (11, 459, 670, 200), (11, 200, 551, 196), (11, 196, 617, 340), (12, 307, 664, 427), (12, 427, 655, 213), (12, 213, 558, 297), (12, 297, 602, 307), (13, 244, 674, 458), (13, 458, 676, 435), (13, 435, 548, 227), (13, 227, 568, 244), (14, 242, 564, 223), (14, 223, 537, 201), (14, 201, 555, 231), (14, 231, 572, 242), (15, 204, 546, 191), (15, 191, 545, 199), (15, 199, 553, 207), (15, 207, 554, 204), (16, 339, 614, 187), (16, 187, 546, 204), (16, 204, 554, 324), (16, 324, 618, 339), (17, 338, 613, 177), (17, 177, 538, 202), (17, 202, 552, 325), (17, 325, 619, 338), (18, 213, 655, 426), (18, 426, 656, 214), (18, 214, 559, 212), (18, 212, 558, 213), (19, 457, 686, 445), (19, 445, 657, 215), (19, 215, 557, 436), (19, 436, 677, 457), (464, 20, 424, 692), (20, 251, 581, 406), (20, 406, 661, 424), (550, 561, 437, 434), (229, 236, 574, 570), (553, 560, 217, 207), (434, 437, 678, 675), (554, 563, 300, 294), (207, 217, 563, 554), (571, 575, 220, 197), (294, 300, 605, 599), (570, 574, 237, 230), (197, 220, 561, 550), (599, 605, 431, 429), (230, 237, 575, 571), (21, 465, 690, 249), (20, 464, 688, 251), (465, 21, 423, 693), (21, 249, 583, 407), (21, 407, 662, 423), (693, 423, 113, 461), (466, 22, 249, 690), (22, 264, 580, 261), (22, 261, 583, 249), (23, 202, 538, 173), (23, 173, 565, 241), (23, 241, 573, 206), (23, 206, 552, 202), (24, 241, 565, 224), (24, 224, 564, 242), (24, 242, 572, 232), (24, 232, 573, 241), (25, 198, 669, 456), (25, 456, 673, 243), (25, 243, 569, 194), (25, 194, 549, 198), (26, 243, 673, 455), (26, 455, 674, 244), (26, 244, 568, 228), (26, 228, 569, 243), (27, 337, 617, 196), (27, 196, 551, 229), (27, 229, 570, 326), (27, 326, 620, 337), (28, 336, 620, 326), (28, 326, 570, 230), (28, 230, 571, 327), (28, 327, 621, 336), (29, 531, 714, 172), (29, 172, 539, 175), (29, 175, 567, 519), (29, 519, 722, 531), (30, 530, 722, 519), (30, 519, 567, 226), (30, 226, 566, 520), (30, 520, 723, 530), (22, 466, 691, 264), (467, 31, 240, 654), (31, 252, 579, 257), (31, 257, 576, 240), (468, 32, 316, 646), (32, 250, 582, 312), (32, 312, 610, 316), (32, 468, 689, 250), (33, 422, 662, 407), (33, 407, 583, 261), (33, 261, 580, 405), (33, 405, 660, 422), (34, 315, 610, 312), (34, 312, 582, 253), (34, 253, 577, 311), (34, 311, 609, 315), (35, 255, 660, 421), (35, 421, 659, 254), (35, 254, 578, 258), (35, 258, 577, 255), (36, 254, 659, 420), (36, 420, 661, 406), (36, 406, 581, 259), (36, 259, 578, 254), (469, 37, 264, 691), (37, 240, 576, 256), (37, 256, 580, 264), (38, 189, 592, 283), (38, 283, 596, 269), (38, 269, 584, 265), (38, 265, 546, 189), (39, 190, 717, 529), (39, 529, 718, 270), (39, 270, 585, 266), (39, 266, 547, 190), (40, 191, 546, 265), (40, 265, 584, 271), (40, 271, 587, 186), (40, 186, 545, 191), (41, 277, 545, 186), (41, 186, 587, 281), (41, 281, 597, 282), (41, 282, 593, 277), (42, 276, 708, 503), (42, 503, 711, 280), (42, 280, 596, 283), (42, 283, 592, 276), (43, 224, 565, 247), (43, 247, 594, 284), (43, 284, 595, 248), (43, 248, 564, 224), (44, 173, 538, 272), (44, 272, 588, 285), (44, 285, 594, 247), (44, 247, 565, 173), (45, 275, 707, 502), (45, 286, 591, 275), (46, 274, 543, 181), (46, 287, 590, 274), (47, 335, 613, 319), (47, 319, 545, 277), (47, 277, 593, 328), (47, 328, 622, 335), (48, 334, 712, 501), (48, 501, 708, 276), (48, 276, 592, 329), (48, 329, 623, 334), (49, 280, 711, 500), (49, 500, 707, 275), (49, 275, 591, 290), (49, 290, 596, 280), (50, 281, 587, 268), (50, 268, 543, 274), (50, 274, 590, 291), (50, 291, 597, 281), (51, 223, 564, 248), (51, 248, 595, 292), (51, 292, 589, 273), (51, 273, 537, 223), (52, 301, 573, 232), (52, 232, 572, 302), (52, 302, 607, 303), (52, 303, 606, 301), (53, 293, 552, 206), (53, 206, 573, 301), (53, 301, 606, 304), (53, 304, 598, 293), (600, 604, 216, 203), (429, 431, 672, 670), (670, 672, 222, 200), (203, 216, 560, 553), (54, 214, 656, 419), (54, 419, 663, 305), (54, 305, 603, 211), (54, 211, 559, 214), (55, 302, 572, 231), (55, 231, 555, 205), (55, 205, 601, 306), (55, 306, 607, 302), (56, 454, 685, 444), (56, 444, 664, 307), (56, 307, 602, 430), (56, 430, 671, 454), (57, 333, 618, 324), (57, 324, 554, 294), (57, 294, 599, 330), (57, 330, 624, 333), (58, 332, 619, 325), (58, 325, 552, 293), (58, 293, 598, 331), (58, 331, 625, 332), (59, 310, 578, 259), (59, 259, 581, 262), (59, 262, 611, 313), (59, 313, 608, 310), (60, 311, 577, 258), (60, 258, 578, 310), (60, 310, 608, 314), (60, 314, 609, 311), (31, 467, 687, 252), (692, 424, 114, 462), (463, 61, 251, 688), (61, 317, 611, 262), (61, 262, 581, 251), (62, 203, 553, 209), (62, 209, 619, 332), (62, 332, 625, 309), (62, 309, 600, 203), (63, 205, 555, 208), (63, 208, 618, 333), (63, 333, 624, 308), (63, 308, 601, 205), (64, 487, 703, 499), (64, 499, 712, 334), (64, 334, 623, 289), (64, 289, 589, 487), (65, 272, 538, 177), (65, 177, 613, 335), (65, 335, 622, 288), (65, 288, 588, 272), (66, 228, 568, 245), (66, 245, 620, 336), (66, 336, 621, 246), (66, 246, 569, 228), (67, 227, 548, 323), (67, 323, 617, 337), (67, 337, 620, 245), (67, 245, 568, 227), (68, 199, 545, 319), (68, 319, 613, 338), (68, 338, 619, 209), (68, 209, 553, 199), (69, 201, 537, 320), (69, 320, 614, 339), (69, 339, 618, 208), (69, 208, 555, 201), (70, 435, 676, 453), (70, 453, 679, 340), (70, 340, 617, 323), (70, 323, 548, 435), (71, 194, 569, 246), (71, 246, 621, 341), (71, 341, 616, 195), (71, 195, 549, 194), (72, 434, 675, 452), (72, 452, 680, 342), (72, 342, 616, 322), (72, 322, 550, 434), (73, 172, 714, 528), (73, 528, 719, 343), (73, 343, 615, 321), (73, 321, 539, 172), (74, 273, 589, 289), (74, 289, 623, 344), (74, 344, 614, 320), (74, 320, 537, 273), (75, 360, 632, 351), (75, 351, 627, 358), (75, 358, 628, 356), (75, 356, 633, 360), (76, 347, 628, 353), (76, 353, 666, 393), (76, 393, 693, 461), (76, 461, 689, 347), (77, 417, 701, 485), (77, 485, 695, 471), (77, 471, 627, 410), (77, 410, 665, 417), (78, 484, 700, 416), (78, 416, 666, 353), (78, 353, 628, 472), (78, 472, 696, 484), (79, 473, 697, 483), (79, 483, 698, 474), (79, 474, 630, 354), (79, 354, 629, 473), (80, 391, 699, 482), (80, 482, 694, 470), (80, 470, 626, 355), (80, 355, 631, 391), (81, 471, 695, 481), (81, 481, 696, 472), (81, 472, 628, 358), (81, 358, 627, 471), (82, 219, 637, 372), (82, 372, 638, 363), (82, 363, 557, 359), (82, 359, 556, 219), (83, 362, 636, 371), (83, 371, 639, 364), (83, 364, 638, 372), (83, 372, 637, 362), (84, 218, 558, 212), (84, 212, 559, 365), (84, 365, 640, 373), (84, 373, 635, 218), (85, 361, 635, 373), (85, 373, 640, 366), (85, 366, 641, 374), (85, 374, 634, 361), (86, 369, 602, 297), (86, 297, 558, 218), (86, 218, 635, 375), (86, 375, 644, 369), (87, 370, 644, 375), (87, 375, 635, 361), (87, 361, 634, 376), (87, 376, 645, 370), (88, 451, 677, 436), (88, 436, 557, 363), (88, 363, 638, 440), (88, 440, 681, 451), (89, 450, 681, 440), (89, 440, 638, 364), (89, 364, 639, 441), (89, 441, 682, 450), (90, 365, 559, 211), (90, 211, 603, 367), (90, 367, 642, 379), (90, 379, 640, 365), (91, 366, 640, 379), (91, 379, 642, 368), (91, 368, 643, 380), (91, 380, 641, 366), (92, 449, 671, 430), (92, 430, 602, 369), (92, 369, 644, 442), (92, 442, 683, 449), (93, 448, 683, 442), (93, 442, 644, 370), (93, 370, 645, 443), (93, 443, 684, 448), (94, 239, 575, 237), (94, 237, 574, 390), (94, 390, 653, 392), (94, 392, 652, 239), (95, 393, 666, 411), (95, 411, 629, 348), (95, 348, 690, 465), (95, 465, 693, 393), (96, 234, 556, 359), (96, 359, 557, 235), (96, 235, 650, 394), (96, 394, 649, 234), (97, 390, 574, 236), (97, 236, 562, 233), (97, 233, 647, 396), (97, 396, 653, 390), (98, 395, 665, 410), (98, 410, 627, 346), (98, 346, 688, 464), (98, 464, 692, 395), (99, 238, 561, 220), (99, 220, 575, 239), (99, 239, 652, 397), (99, 397, 651, 238), (100, 415, 657, 402), (100, 402, 561, 238), (100, 238, 651, 412), (100, 412, 667, 415), (101, 414, 658, 403), (101, 403, 556, 234), (101, 234, 649, 413), (101, 413, 668, 414), (102, 345, 626, 352), (102, 352, 665, 395), (102, 395, 692, 462), (102, 462, 687, 345), (103, 416, 700, 480), (103, 480, 697, 473), (103, 473, 629, 411), (103, 411, 666, 416), (104, 233, 562, 221), (104, 221, 658, 414), (104, 414, 668, 399), (104, 399, 647, 233), (105, 479, 701, 417), (105, 417, 665, 352), (105, 352, 626, 470), (105, 470, 694, 479), (106, 235, 557, 215), (106, 215, 657, 415), (106, 415, 667, 398), (106, 398, 650, 235), (107, 346, 627, 351), (107, 351, 632, 385), (107, 385, 648, 463), (107, 463, 688, 346), (108, 447, 672, 431), (108, 431, 605, 409), (108, 409, 664, 444), (108, 444, 685, 447), (109, 401, 560, 216), (109, 216, 604, 408), (109, 408, 663, 419), (109, 419, 656, 401), (654, 240, 37, 469), (110, 404, 576, 257), (110, 257, 579, 260), (110, 260, 661, 420), (110, 420, 659, 404), (111, 405, 580, 256), (111, 256, 576, 404), (111, 404, 659, 421), (111, 421, 660, 405), (112, 253, 582, 263), (112, 263, 662, 422), (112, 422, 660, 255), (112, 255, 577, 253), (648, 317, 61, 463), (461, 113, 250, 689), (113, 423, 662, 263), (113, 263, 582, 250), (462, 114, 252, 687), (114, 424, 661, 260), (114, 260, 579, 252), (115, 446, 678, 437), (115, 437, 561, 402), (115, 402, 657, 445), (115, 445, 686, 446), (116, 400, 563, 217), (116, 217, 560, 401), (116, 401, 656, 426), (116, 426, 655, 400), (117, 409, 605, 300), (117, 300, 563, 400), (117, 400, 655, 427), (117, 427, 664, 409), (118, 408, 604, 299), (118, 299, 678, 446), (118, 446, 686, 425), (118, 425, 663, 408), (119, 221, 562, 222), (119, 222, 672, 447), (119, 447, 685, 418), (119, 418, 658, 221), (120, 362, 637, 381), (120, 381, 683, 448), (120, 448, 684, 382), (120, 382, 636, 362), (121, 219, 556, 210), (121, 210, 671, 449), (121, 449, 683, 381), (121, 381, 637, 219), (122, 368, 642, 377), (122, 377, 681, 450), (122, 450, 682, 378), (122, 378, 643, 368), (123, 367, 603, 298), (123, 298, 677, 451), (123, 451, 681, 377), (123, 377, 642, 367), (124, 295, 600, 309), (124, 309, 625, 439), (124, 439, 680, 452), (124, 452, 675, 295), (125, 296, 601, 308), (125, 308, 624, 438), (125, 438, 679, 453), (125, 453, 676, 296), (126, 403, 658, 418), (126, 418, 685, 454), (126, 454, 671, 210), (126, 210, 556, 403), (675, 678, 299, 295), (200, 222, 562, 551), (127, 432, 606, 303), (127, 303, 607, 433), (127, 433, 674, 455), (127, 455, 673, 432), (128, 428, 598, 304), (128, 304, 606, 432), (128, 432, 673, 456), (128, 456, 669, 428), (295, 299, 604, 600), (129, 305, 663, 425), (129, 425, 686, 457), (129, 457, 677, 298), (129, 298, 603, 305), (130, 433, 607, 306), (130, 306, 601, 296), (130, 296, 676, 458), (130, 458, 674, 433), (131, 438, 624, 330), (131, 330, 599, 429), (131, 429, 670, 459), (131, 459, 679, 438), (132, 439, 625, 331), (132, 331, 598, 428), (132, 428, 669, 460), (132, 460, 680, 439), (133, 474, 698, 478), (133, 478, 699, 391), (133, 391, 631, 357), (133, 357, 630, 474), (134, 348, 629, 354), (134, 354, 630, 349), (134, 349, 691, 466), (134, 466, 690, 348), (135, 350, 631, 355), (135, 355, 626, 345), (135, 345, 687, 467), (135, 467, 654, 350), (136, 383, 633, 356), (136, 356, 628, 347), (136, 347, 689, 468), (136, 468, 646, 383), (137, 349, 630, 357), (137, 357, 631, 350), (137, 350, 654, 469), (137, 469, 691, 349), (138, 389, 652, 392), (138, 392, 653, 475), (138, 475, 699, 478), (138, 478, 698, 389), (139, 399, 668, 477), (139, 477, 701, 479), (139, 479, 694, 384), (139, 384, 647, 399), (140, 476, 667, 412), (140, 412, 651, 388), (140, 388, 697, 480), (140, 480, 700, 476), (141, 386, 649, 394), (141, 394, 650, 387), (141, 387, 696, 481), (141, 481, 695, 386), (142, 475, 653, 396), (142, 396, 647, 384), (142, 384, 694, 482), (142, 482, 699, 475), (143, 388, 651, 397), (143, 397, 652, 389), (143, 389, 698, 483), (143, 483, 697, 388), (144, 398, 667, 476), (144, 476, 700, 484), (144, 484, 696, 387), (144, 387, 650, 398), (145, 477, 668, 413), (145, 413, 649, 386), (145, 386, 695, 485), (145, 485, 701, 477), (146, 486, 588, 288), (146, 288, 622, 497), (146, 497, 713, 498), (146, 498, 702, 486), (147, 512, 715, 527), (147, 527, 725, 496), (147, 496, 712, 499), (147, 499, 703, 512), (148, 495, 724, 526), (148, 526, 720, 491), (148, 491, 707, 500), (148, 500, 711, 495), (149, 496, 725, 525), (149, 525, 721, 492), (149, 492, 708, 501), (149, 501, 712, 496), (150, 491, 720, 524), (150, 502, 707, 491), (151, 492, 721, 523), (151, 523, 724, 495), (151, 495, 711, 503), (151, 503, 708, 492), (152, 489, 593, 282), (152, 282, 597, 490), (152, 490, 706, 504), (152, 504, 705, 489), (153, 284, 594, 278), (153, 278, 709, 505), (153, 505, 710, 279), (153, 279, 595, 284), (154, 285, 588, 486), (154, 486, 702, 506), (154, 506, 709, 278), (154, 278, 594, 285), (155, 488, 590, 287), (155, 507, 704, 488), (156, 497, 622, 328), (156, 328, 593, 489), (156, 489, 705, 508), (156, 508, 713, 497), (157, 490, 597, 291), (157, 291, 590, 488), (157, 488, 704, 509), (157, 509, 706, 490), (158, 292, 595, 279), (158, 279, 710, 510), (158, 510, 703, 487), (158, 487, 589, 292), (159, 518, 544, 185), (159, 185, 586, 521), (159, 521, 724, 523), (159, 523, 721, 518), (160, 517, 541, 179), (160, 524, 720, 517), (161, 522, 612, 318), (161, 318, 544, 518), (161, 518, 721, 525), (161, 525, 725, 522), (162, 521, 586, 267), (162, 267, 541, 517), (162, 517, 720, 526), (162, 526, 724, 521), (163, 174, 536, 176), (163, 176, 612, 522), (163, 522, 725, 527), (163, 527, 715, 174), (164, 511, 702, 498), (164, 498, 713, 516), (164, 516, 719, 528), (164, 528, 714, 511), (165, 514, 705, 504), (165, 504, 706, 515), (165, 515, 718, 529), (165, 529, 717, 514), (166, 505, 709, 493), (166, 493, 722, 530), (166, 530, 723, 494), (166, 494, 710, 505), (167, 506, 702, 511), (167, 511, 714, 531), (167, 531, 722, 493), (167, 493, 709, 506), (168, 513, 704, 507), (168, 532, 716, 513), (169, 516, 713, 508), (169, 508, 705, 514), (169, 514, 717, 533), (169, 533, 719, 516), (170, 515, 706, 509), (170, 509, 704, 513), (170, 513, 716, 534), (170, 534, 718, 515), (171, 510, 710, 494), (171, 494, 723, 535), (171, 535, 715, 512), (171, 512, 703, 510), (562, 236, 229, 551), (792, 796, 843, 769), (800, 802, 803, 801, 734, 737, 748, 750, 751, 749), (793, 789, 785, 797), (764, 766, 767, 765, 760, 762, 763, 761, 735, 736), (769, 843, 842, 781), (772, 841, 784, 788), (784, 841, 730, 753), (841, 840, 732, 730), (728, 726, 733, 727), (737, 744, 746, 747, 745, 738, 726), (736, 735, 728, 727), (793, 768, 773, 789), (768, 780, 777, 773), (776, 840, 841, 772), (735, 737, 726, 728), (765, 800, 749, 760), (736, 734, 801, 764), (785, 752, 757, 797), (727, 733, 734, 736), (734, 741, 744, 737), (726, 738, 739, 733), (733, 739, 740, 742, 743, 741, 734), (744, 741, 743, 746), (746, 743, 742, 747), (747, 742, 740, 745), (740, 739, 738, 745), (764, 801, 803, 766), (766, 803, 802, 767), (767, 802, 800, 765), (780, 768, 770, 782), (782, 770, 771, 783), (783, 771, 769, 781), (760, 749, 751, 762), (762, 751, 750, 763), (763, 750, 748, 761), (773, 777, 779, 775), (775, 779, 778, 774), (774, 778, 776, 772), (796, 792, 794, 798), (798, 794, 795, 799), (799, 795, 793, 797), (788, 784, 786, 790), (790, 786, 787, 791), (791, 787, 785, 789), (792, 769, 771, 794), (794, 771, 770, 795), (795, 770, 768, 793), (772, 788, 790, 774), (774, 790, 791, 775), (775, 791, 789, 773), (784, 753, 755, 786), (786, 755, 754, 787), (787, 754, 752, 785), (756, 796, 798, 758), (758, 798, 799, 759), (759, 799, 797, 757), (761, 748, 737, 735), (813, 836, 819, 805), (821, 806, 805, 819), (804, 816, 837, 812), (809, 807, 804, 812), (807, 809, 824, 820), (807, 820, 816, 804), (806, 808, 813, 805), (809, 812, 814, 811), (811, 814, 815, 810), (810, 815, 813, 808), (808, 825, 827, 810), (810, 827, 826, 811), (811, 826, 824, 809), (836, 813, 815, 838), (838, 815, 814, 839), (839, 814, 812, 837), (808, 806, 821, 825), (833, 818, 819, 836), (821, 819, 818, 822), (817, 832, 837, 816), (829, 832, 817, 823), (823, 820, 824, 829), (823, 817, 816, 820), (822, 818, 833, 828), (829, 831, 834, 832), (831, 830, 835, 834), (830, 828, 833, 835), (828, 830, 827, 825), (830, 831, 826, 827), (831, 829, 824, 826), (836, 838, 835, 833), (838, 839, 834, 835), (839, 837, 832, 834), (828, 825, 821, 822), (843, 796, 756, 729), (842, 843, 729, 731)])
me_cube_043.polygons.foreach_set('use_smooth', [True] * 783)
me_cube_043.polygons.foreach_set('material_index', [0, 0, 0, 0, 0, 0, 0, 0, 0, 0, 0, 0, 0, 0, 0, 0, 0, 0, 0, 0, 0, 0, 0, 0, 0, 0, 0, 0, 0, 0, 0, 0, 0, 0, 0, 0, 0, 0, 0, 0, 0, 0, 0, 0, 0, 0, 0, 0, 0, 0, 0, 0, 0, 0, 0, 0, 0, 0, 0, 0, 0, 0, 0, 0, 0, 0, 0, 0, 0, 0, 0, 0, 0, 0, 0, 0, 0, 0, 0, 0, 0, 0, 0, 0, 0, 0, 0, 0, 0, 0, 0, 0, 0, 0, 0, 0, 0, 0, 0, 0, 0, 0, 0, 0, 0, 0, 0, 0, 0, 0, 0, 0, 0, 0, 0, 0, 0, 0, 0, 0, 0, 0, 0, 0, 0, 0, 0, 0, 0, 0, 0, 0, 0, 0, 0, 0, 0, 0, 0, 0, 0, 0, 0, 0, 0, 0, 0, 0, 0, 0, 0, 0, 0, 0, 0, 0, 0, 0, 0, 0, 0, 0, 0, 0, 0, 0, 0, 0, 0, 0, 0, 0, 0, 0, 0, 0, 0, 0, 0, 0, 0, 0, 0, 0, 0, 0, 0, 0, 0, 0, 0, 0, 0, 0, 0, 0, 0, 0, 0, 0, 0, 0, 0, 0, 0, 0, 0, 0, 0, 0, 0, 0, 0, 0, 0, 0, 0, 0, 0, 0, 0, 0, 0, 0, 0, 0, 0, 0, 0, 0, 0, 0, 0, 0, 0, 0, 0, 0, 0, 0, 0, 0, 0, 0, 0, 0, 0, 0, 0, 0, 0, 0, 0, 0, 0, 0, 0, 0, 0, 0, 0, 0, 0, 0, 0, 0, 0, 0, 0, 0, 0, 0, 0, 0, 0, 0, 0, 0, 0, 0, 0, 0, 0, 0, 0, 0, 0, 0, 0, 0, 0, 0, 0, 0, 0, 0, 0, 0, 0, 0, 0, 0, 0, 0, 0, 0, 0, 0, 0, 0, 0, 0, 0, 0, 0, 0, 0, 0, 0, 0, 0, 0, 0, 0, 0, 0, 0, 0, 0, 0, 0, 0, 0, 0, 0, 0, 0, 0, 0, 0, 0, 0, 0, 0, 0, 0, 0, 0, 0, 0, 0, 0, 0, 0, 0, 0, 0, 0, 0, 0, 0, 0, 0, 0, 0, 0, 0, 0, 0, 0, 0, 0, 0, 0, 0, 0, 0, 0, 0, 0, 0, 0, 0, 0, 0, 0, 0, 0, 0, 0, 0, 0, 0, 0, 0, 0, 0, 0, 0, 0, 0, 0, 0, 0, 0, 0, 0, 0, 0, 0, 0, 0, 0, 0, 0, 0, 0, 0, 0, 0, 0, 0, 0, 0, 0, 0, 0, 0, 0, 0, 0, 0, 0, 0, 0, 0, 0, 0, 0, 0, 0, 0, 0, 0, 0, 0, 0, 0, 0, 0, 0, 0, 0, 0, 0, 0, 0, 0, 0, 0, 0, 0, 0, 0, 0, 0, 0, 0, 0, 0, 0, 0, 0, 0, 0, 0, 0, 0, 0, 0, 0, 0, 0, 0, 0, 0, 0, 0, 0, 0, 0, 0, 0, 0, 0, 0, 0, 0, 0, 0, 0, 0, 0, 0, 0, 0, 0, 0, 0, 0, 0, 0, 0, 0, 0, 0, 0, 0, 0, 0, 0, 0, 0, 0, 0, 0, 0, 0, 0, 0, 0, 0, 0, 0, 0, 0, 0, 0, 0, 0, 0, 0, 0, 0, 0, 0, 0, 0, 0, 0, 0, 0, 0, 0, 0, 0, 0, 0, 0, 0, 0, 0, 0, 0, 0, 0, 0, 0, 0, 0, 0, 0, 0, 0, 0, 0, 0, 0, 0, 0, 0, 0, 0, 0, 0, 0, 0, 0, 0, 0, 0, 0, 0, 0, 0, 0, 0, 0, 0, 0, 0, 0, 0, 0, 0, 0, 0, 0, 0, 0, 0, 0, 0, 0, 0, 0, 0, 0, 0, 0, 0, 0, 0, 0, 0, 0, 0, 0, 0, 0, 0, 0, 0, 0, 0, 0, 0, 0, 0, 0, 0, 0, 0, 0, 0, 0, 0, 0, 0, 0, 0, 0, 0, 0, 0, 0, 0, 0, 0, 0, 0, 0, 0, 0, 0, 0, 0, 0, 0, 0, 0, 0, 0, 0, 0, 0, 0, 0, 0, 0, 0, 0, 0, 0, 0, 0, 0, 0, 0, 0, 0, 1, 0, 1, 0, 0, 0, 0, 1, 1, 1, 0, 0, 0, 1, 1, 1, 0, 1, 1, 1, 1, 1, 1, 1, 1, 1, 1, 1, 0, 0, 0, 1, 1, 1, 0, 0, 0, 0, 0, 0, 0, 0, 0, 0, 0, 0, 0, 0, 0, 0, 0, 0, 0, 0, 0, 1, 1, 1, 1, 1, 1, 1, 1, 1, 1, 1, 1, 1, 1, 1, 1, 1, 1, 1, 1, 1, 1, 1, 1, 1, 1, 1, 1, 1, 1, 1, 1, 1, 1, 1, 0, 0])
me_cube_043.materials.append(mat_black)
me_cube_043.materials.append(mat_grey)
me_cube_043.use_remesh_preserve_volume = False
me_cube_043.use_remesh_preserve_attributes = False
me_cube_043.use_mirror_vertex_groups = False
me_cube_043.update()

# ---- objects
ob_grip_grenade_3 = bpy.data.objects.new('Grip_Grenade_3', me_cube_043)

# ---- transforms, parenting, visibility, modifiers, constraints
ob_grip_grenade_3.location = (0.0, 0.0, 0.0)
ob_grip_grenade_3.lineart.crease_threshold = 0.0
_m = ob_grip_grenade_3.modifiers.new('Auto Smooth', 'NODES')
_m.node_group = ng_auto_smooth
_gi = [s.identifier for s in ng_auto_smooth.interface.items_tree if s.item_type == 'SOCKET' and s.in_out == 'INPUT']
_m[_gi[1]] = 0.5236  # Angle

# ---- collection membership
col_collection_1.objects.link(ob_grip_grenade_3)

# ---- scene / render settings (as saved in the file)
scene.frame_start = 1; scene.frame_end = 250; scene.frame_set(0)
scene.render.engine = 'CYCLES'
scene.render.resolution_x = 1000
scene.render.resolution_y = 1000
scene.render.dither_intensity = 0.0
scene.cycles.samples = 200
scene.cycles.sampling_pattern = 'TABULATED_SOBOL'
scene.cycles.light_sampling_threshold = 0.0
scene.cycles.use_adaptive_sampling = False
scene.cycles.use_light_tree = False
scene.cycles.caustics_reflective = False
scene.cycles.caustics_refractive = False
scene.cycles.blur_glossy = 0.0
scene.cycles.max_bounces = 2
scene.cycles.pixel_filter_type = 'GAUSSIAN'
scene.cycles.sample_clamp_indirect = 0.0
scene.view_settings.view_transform = 'Standard'
bpy.context.view_layer.update()

# ---- added for rendering (the .blend has no active camera): camera
cam_auto = bpy.data.cameras.new('AutoCamera')
cam_auto.lens = 50.0
cam_auto.sensor_width = 36.0
cam_auto.clip_end = 1000.0
ob_auto_camera = bpy.data.objects.new('AutoCamera', cam_auto)
scene.collection.objects.link(ob_auto_camera)
ob_auto_camera.location = (0.92154, -1.44993, 1.0441)
ob_auto_camera.rotation_euler = (1.09748, -7.21219e-08, 0.694738)
scene.camera = ob_auto_camera
bpy.context.view_layer.update()
